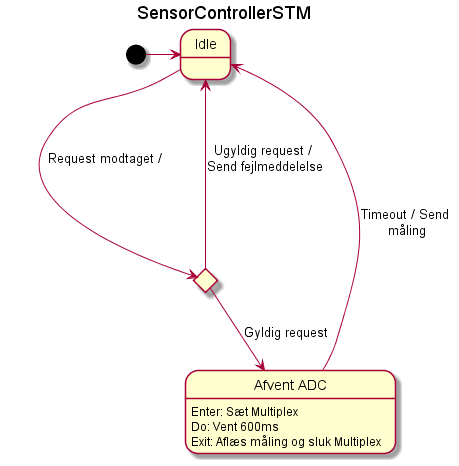

The diagram above was rendered by PlantUML. Its source (embedded in the PNG):
@startuml
title SensorControllerSTM

skinparam maxMessageSize 120

state Idle 
state EvaluateRequest <<choice>>
state Afvent_ADC as "Afvent ADC"

[*] -> Idle
Idle -> EvaluateRequest : Request modtaget / 
EvaluateRequest --> Afvent_ADC : Gyldig request
EvaluateRequest ---> Idle : Ugyldig request / Send fejlmeddelelse
Afvent_ADC -> Idle : Timeout / Send måling

Afvent_ADC : Enter: Sæt Multiplex
Afvent_ADC : Do: Vent 600ms 
Afvent_ADC : Exit: Aflæs måling og sluk Multiplex

@enduml